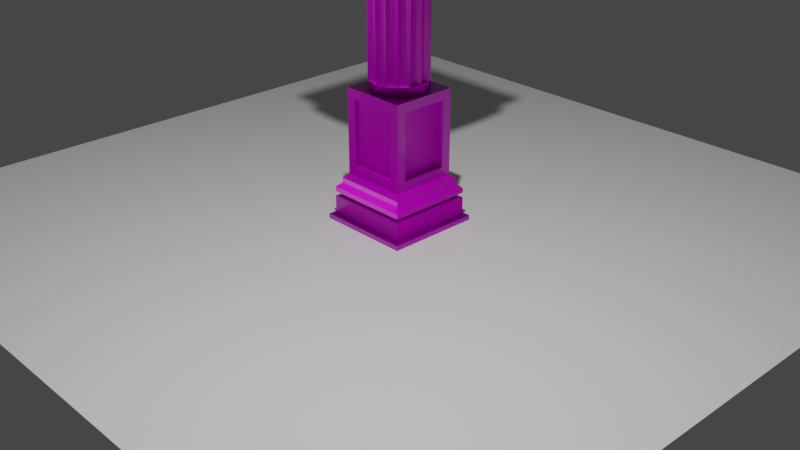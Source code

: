# Source: pillar.blend  (saved by Blender 3.3.6; exported with 4.5.12 LTS)
import bpy
from mathutils import Matrix  # noqa: F401  (used for matrix-valued properties, if any)

bpy.ops.wm.read_factory_settings(use_empty=True)
scene = bpy.context.scene
scene.name = 'Scene'

# ---- collections
col_collection = bpy.data.collections.new('Collection'); scene.collection.children.link(col_collection)

# ---- images (referenced by path relative to the original .blend; pixels are not part of the script)
import os
ASSET_DIR = os.environ.get("B2B_ASSET_DIR", "")  # directory of the original .blend (textures are referenced by path, not embedded)
HERE = os.path.dirname(os.path.abspath(__file__))  # packed textures are extracted next to this script under _unpacked/

def load_image(name, relpath, width, height, colorspace="sRGB"):
    """Load a texture the original file referenced (path relative to the .blend, or extracted next to this script)."""
    p = next((c for c in (os.path.join(HERE, relpath), os.path.join(ASSET_DIR, relpath)) if relpath and os.path.exists(c)), "")
    if p:
        img = bpy.data.images.load(p, check_existing=True)
        img.name = name
    else:  # same state as the original file: an image datablock whose file is absent (Cycles renders it pink)
        img = bpy.data.images.new(name, width, height)
        img.source = "FILE"
        img.filepath = "//" + (relpath or name)
    img.colorspace_settings.name = colorspace
    return img
img_plaster001_1k_displacement_jpg = load_image('Plaster001_1K_Displacement.jpg', 'Plaster001_1K_Displacement.jpg', 1024, 1024, 'Non-Color')
img_plaster001_1k_color_jpg = load_image('Plaster001_1K_Color.jpg', 'Plaster001_1K_Color.jpg', 1024, 1024, 'sRGB')
img_plaster001_1k_roughness_jpg = load_image('Plaster001_1K_Roughness.jpg', 'Plaster001_1K_Roughness.jpg', 1024, 1024, 'Non-Color')
img_plaster001_1k_normaldx_jpg = load_image('Plaster001_1K_NormalDX.jpg', 'Plaster001_1K_NormalDX.jpg', 1024, 1024, 'Non-Color')

# ---- materials (node trees are filled in below, after node groups)
mat_material = bpy.data.materials.new('Material')
mat_material.alpha_threshold = 0.0
mat_material.use_transparent_shadow = False
mat_material.roughness = 0.5
mat_material.line_color = (0.0, 0.0, 0.0, 1.0)

# ---- node groups
ng_auto_smooth = bpy.data.node_groups.new('Auto Smooth', 'GeometryNodeTree')
_s = ng_auto_smooth.interface.new_socket(name='Geometry', in_out='OUTPUT', socket_type='NodeSocketGeometry')
_s = ng_auto_smooth.interface.new_socket(name='Geometry', in_out='INPUT', socket_type='NodeSocketGeometry')
_s = ng_auto_smooth.interface.new_socket(name='Angle', in_out='INPUT', socket_type='NodeSocketFloat')
_s.subtype = 'ANGLE'
_s.min_value = 0.0
_s.max_value = 3.142
ng_auto_smooth.is_modifier = True
_N = ng_auto_smooth.nodes; _L = ng_auto_smooth.links
n0 = _N.new('NodeGroupOutput'); n0.name = 'Group Output'; n0.location = (480, -100)
n1 = _N.new('NodeGroupInput'); n1.name = 'Group Input'; n1.location = (-420, -300)
n2 = _N.new('NodeGroupInput'); n2.name = 'Group Input.001'; n2.location = (-60, -100)
n3 = _N.new('GeometryNodeSetShadeSmooth'); n3.name = 'Set Shade Smooth'; n3.location = (120, -100)
n3.domain = 'EDGE'
n4 = _N.new('GeometryNodeSetShadeSmooth'); n4.name = 'Set Shade Smooth.001'; n4.location = (300, -100)
n5 = _N.new('GeometryNodeInputMeshEdgeAngle'); n5.name = 'Edge Angle'; n5.location = (-420, -220)
n6 = _N.new('GeometryNodeInputEdgeSmooth'); n6.name = 'Is Edge Smooth'; n6.location = (-60, -160)
n7 = _N.new('GeometryNodeInputShadeSmooth'); n7.name = 'Is Face Smooth'; n7.location = (-240, -340)
n8 = _N.new('FunctionNodeBooleanMath'); n8.name = 'Boolean Math'; n8.location = (-60, -220)
n9 = _N.new('FunctionNodeCompare'); n9.name = 'Compare'; n9.location = (-240, -180)
n9.operation = 'LESS_EQUAL'
_L.new(n5.outputs[0], n9.inputs[0])
_L.new(n4.outputs[0], n0.inputs[0])
_L.new(n1.outputs[1], n9.inputs[1])
_L.new(n9.outputs[0], n8.inputs[0])
_L.new(n7.outputs[0], n8.inputs[1])
_L.new(n2.outputs[0], n3.inputs[0])
_L.new(n6.outputs[0], n3.inputs[1])
_L.new(n3.outputs[0], n4.inputs[0])
_L.new(n8.outputs[0], n3.inputs[2])
n0.is_active_output = True

# ---- material node trees
mat_material.use_nodes = True; mat_material.node_tree.nodes.clear()
_N = mat_material.node_tree.nodes; _L = mat_material.node_tree.links
n0 = _N.new('ShaderNodeOutputMaterial'); n0.name = 'Material Output'; n0.location = (300, 300)
n1 = _N.new('ShaderNodeBsdfPrincipled'); n1.name = 'Principled BSDF'; n1.location = (10, 300)
n1.distribution = 'GGX'
n1.subsurface_method = 'RANDOM_WALK_SKIN'
n1.inputs[3].default_value = 1.45
n1.inputs[27].default_value = (0.0, 0.0, 0.0, 1.0)
n1.inputs[28].default_value = 1.0
n2 = _N.new('ShaderNodeTexImage'); n2.name = 'Image Texture'; n2.location = (86, -870)
n2.label = 'Displacement'
n2.image = img_plaster001_1k_displacement_jpg
n3 = _N.new('ShaderNodeDisplacement'); n3.name = 'Displacement'; n3.location = (110, -400)
n3.inputs[2].default_value = 1.0
n4 = _N.new('ShaderNodeTexImage'); n4.name = 'Image Texture.001'; n4.location = (86, -30)
n4.label = 'Base Color'
n4.image = img_plaster001_1k_color_jpg
n5 = _N.new('ShaderNodeTexImage'); n5.name = 'Image Texture.002'; n5.location = (86, -310)
n5.label = 'Roughness'
n5.image = img_plaster001_1k_roughness_jpg
n6 = _N.new('ShaderNodeTexImage'); n6.name = 'Image Texture.003'; n6.location = (86, -590)
n6.label = 'Normal'
n6.image = img_plaster001_1k_normaldx_jpg
n7 = _N.new('ShaderNodeNormalMap'); n7.name = 'Normal Map'; n7.location = (-240, -60)
n8 = _N.new('ShaderNodeMapping'); n8.name = 'Mapping'; n8.location = (230, -30)
n9 = _N.new('NodeReroute'); n9.name = 'Reroute'; n9.location = (36, -586)
n9.width = 16
n9.socket_idname = 'NodeSocketVector'
n10 = _N.new('ShaderNodeTexCoord'); n10.name = 'Texture Coordinate'; n10.location = (30, -30)
n11 = _N.new('NodeFrame'); n11.name = 'Frame'; n11.location = (-1270, 330)
n11.label = 'Mapping'
n11.width = 400
n12 = _N.new('NodeFrame'); n12.name = 'Frame.001'; n12.location = (-626, 530)
n12.label = 'Textures'
n12.width = 356
n2.parent = n12
n4.parent = n12
n5.parent = n12
n6.parent = n12
n8.parent = n11
n9.parent = n12
n10.parent = n11
_L.new(n1.outputs[0], n0.inputs[0])
_L.new(n2.outputs[0], n3.inputs[0])
_L.new(n3.outputs[0], n0.inputs[2])
_L.new(n4.outputs[0], n1.inputs[0])
_L.new(n5.outputs[0], n1.inputs[2])
_L.new(n6.outputs[0], n7.inputs[1])
_L.new(n7.outputs[0], n1.inputs[5])
_L.new(n9.outputs[0], n4.inputs[0])
_L.new(n9.outputs[0], n5.inputs[0])
_L.new(n9.outputs[0], n6.inputs[0])
_L.new(n9.outputs[0], n2.inputs[0])
_L.new(n8.outputs[0], n9.inputs[0])
_L.new(n10.outputs[2], n8.inputs[0])
n0.is_active_output = True

# ---- world
world_world = bpy.data.worlds.new('World'); scene.world = world_world
world_world.use_nodes = True; world_world.node_tree.nodes.clear()
_N = world_world.node_tree.nodes; _L = world_world.node_tree.links
n0 = _N.new('ShaderNodeOutputWorld'); n0.name = 'World Output'; n0.location = (300, 300)
n1 = _N.new('ShaderNodeBackground'); n1.name = 'Background'; n1.location = (10, 300)
n1.inputs[0].default_value = (0.05088, 0.05088, 0.05088, 1.0)
_L.new(n1.outputs[0], n0.inputs[0])
n0.is_active_output = True
world_world.color = (0.05088, 0.05088, 0.05088)
world_world.use_sun_shadow = False
world_world.sun_shadow_jitter_overblur = 0.0

# ---- cameras
cam_camera = bpy.data.cameras.new('Camera')
cam_camera.clip_end = 100.0
cam_camera.ortho_scale = 7.314

# ---- lights
light_light = bpy.data.lights.new('Light', 'POINT')
light_light.transmission_factor = 0.0
light_light.energy = 1000.0
light_light.shadow_soft_size = 0.1
light_light.shadow_maximum_resolution = 0.006
light_light.use_absolute_resolution = True

# ---- meshes
me_cube_001 = bpy.data.meshes.new('Cube.001')
me_cube_001.from_pydata([(-0.45, -0.45, -1.45), (-0.45, -0.45, -1.25), (0.45, -0.45, -1.45), (0.45, -0.45, -1.25), (-0.4, -0.4, -1.1), (0.4, -0.4, -1.1), (0.45, -0.45, -1.15), (0.45, -0.45, -1.2), (-0.4, -0.4, -1.21), (0.4, -0.4, -1.21), (0.4, -0.4, -1.24), (-0.45, -0.45, -1.2), (-0.45, -0.45, -1.15), (0.35, -0.35, -1.0), (-0.35, -0.35, -1.0), (-0.4, -0.4, -1.05), (0.4, -0.4, -1.05), (0.35, -0.35, -0.1), (-0.35, -0.35, -0.1), (0.25, -0.35, -0.9), (-0.25, -0.35, -0.9), (0.25, -0.35, -0.2), (-0.25, -0.35, -0.2), (0.25, -0.3, -0.9), (-0.25, -0.3, -0.9), (0.25, -0.3, -0.2), (-0.25, -0.3, -0.2), (-0.4, -0.4, -1.24), (-0.45, 0.45, -1.45), (-0.45, 0.45, -1.25), (-0.4, 0.4, -1.1), (-0.45, 0.45, -1.15), (-0.45, 0.45, -1.2), (-0.4, 0.4, -1.21), (-0.4, 0.4, -1.24), (-0.35, 0.35, -1.0), (-0.4, 0.4, -1.05), (-0.35, 0.35, -0.1), (-0.35, 0.25, -0.9), (-0.35, -0.25, -0.9), (-0.35, 0.25, -0.2), (-0.35, -0.25, -0.2), (-0.3, 0.25, -0.9), (-0.3, -0.25, -0.9), (-0.3, 0.25, -0.2), (-0.3, -0.25, -0.2), (0.45, 0.45, -1.45), (0.45, 0.45, -1.25), (0.4, 0.4, -1.1), (0.4, 0.4, -1.21), (0.45, 0.45, -1.2), (0.45, 0.45, -1.15), (0.35, 0.35, -1.0), (0.4, 0.4, -1.05), (0.35, 0.35, -0.1), (0.35, -0.25, -0.9), (0.35, 0.25, -0.9), (0.35, -0.25, -0.2), (0.35, 0.25, -0.2), (0.3, -0.25, -0.9), (0.3, 0.25, -0.9), (0.3, -0.25, -0.2), (0.3, 0.25, -0.2), (0.4, 0.4, -1.24), (-0.25, 0.35, -0.9), (0.25, 0.35, -0.9), (-0.25, 0.35, -0.2), (0.25, 0.35, -0.2), (-0.25, 0.3, -0.9), (0.25, 0.3, -0.9), (-0.25, 0.3, -0.2), (0.25, 0.3, -0.2), (-0.5, -0.5, -1.45), (0.5, -0.5, -1.45), (-0.5, 0.5, -1.45), (0.5, 0.5, -1.45), (-0.5, -0.5, -1.5), (0.5, -0.5, -1.5), (-0.5, 0.5, -1.5), (0.5, 0.5, -1.5), (-0.45, -0.45, 1.45), (-0.45, -0.45, 1.35), (0.45, -0.45, 1.45), (0.45, -0.45, 1.35), (-0.4, -0.4, 1.2), (0.4, -0.4, 1.2), (0.45, -0.45, 1.25), (0.45, -0.45, 1.3), (-0.4, -0.4, 1.31), (0.4, -0.4, 1.31), (0.4, -0.4, 1.34), (-0.45, -0.45, 1.3), (-0.45, -0.45, 1.25), (0.35, -0.35, 1.1), (-0.35, -0.35, 1.1), (-0.4, -0.4, 1.15), (0.4, -0.4, 1.15), (-0.4, -0.4, 1.34), (-0.45, 0.45, 1.45), (-0.45, 0.45, 1.35), (-0.4, 0.4, 1.2), (-0.45, 0.45, 1.25), (-0.45, 0.45, 1.3), (-0.4, 0.4, 1.31), (-0.4, 0.4, 1.34), (-0.35, 0.35, 1.1), (-0.4, 0.4, 1.15), (0.45, 0.45, 1.45), (0.45, 0.45, 1.35), (0.4, 0.4, 1.2), (0.4, 0.4, 1.31), (0.45, 0.45, 1.3), (0.45, 0.45, 1.25), (0.35, 0.35, 1.1), (0.4, 0.4, 1.15), (0.4, 0.4, 1.34), (-0.5, -0.5, 1.45), (0.5, -0.5, 1.45), (-0.5, 0.5, 1.45), (0.5, 0.5, 1.45), (-0.5, -0.5, 1.5), (0.5, -0.5, 1.5), (-0.5, 0.5, 1.5), (0.5, 0.5, 1.5)], [], [(2, 3, 1, 0), (4, 5, 16, 15), (12, 6, 5, 4), (7, 11, 8, 9), (10, 27, 1, 3), (11, 7, 6, 12), (16, 13, 14, 15), (17, 18, 22, 21), (20, 19, 23, 24), (13, 17, 21, 19), (14, 13, 19, 20), (18, 14, 20, 22), (24, 23, 25, 26), (22, 20, 24, 26), (21, 22, 26, 25), (19, 21, 25, 23), (27, 10, 9, 8), (28, 0, 1, 29), (4, 15, 36, 30), (12, 4, 30, 31), (32, 33, 8, 11), (34, 29, 1, 27), (11, 12, 31, 32), (36, 15, 14, 35), (37, 40, 41, 18), (39, 43, 42, 38), (35, 38, 40, 37), (14, 39, 38, 35), (18, 41, 39, 14), (43, 45, 44, 42), (41, 45, 43, 39), (40, 44, 45, 41), (38, 42, 44, 40), (27, 8, 33, 34), (2, 46, 47, 3), (48, 53, 16, 5), (51, 48, 5, 6), (7, 9, 49, 50), (10, 3, 47, 63), (50, 51, 6, 7), (16, 53, 52, 13), (17, 57, 58, 54), (56, 60, 59, 55), (13, 55, 57, 17), (52, 56, 55, 13), (54, 58, 56, 52), (60, 62, 61, 59), (58, 62, 60, 56), (57, 61, 62, 58), (55, 59, 61, 57), (63, 49, 9, 10), (28, 29, 47, 46), (48, 30, 36, 53), (51, 31, 30, 48), (32, 50, 49, 33), (34, 63, 47, 29), (50, 32, 31, 51), (36, 35, 52, 53), (37, 54, 67, 66), (65, 64, 68, 69), (35, 37, 66, 64), (52, 35, 64, 65), (54, 52, 65, 67), (69, 68, 70, 71), (67, 65, 69, 71), (66, 67, 71, 70), (64, 66, 70, 68), (63, 34, 33, 49), (28, 46, 75, 74), (0, 28, 74, 72), (2, 0, 72, 73), (46, 2, 73, 75), (75, 73, 77, 79), (73, 72, 76, 77), (74, 75, 79, 78), (72, 74, 78, 76), (82, 80, 81, 83), (84, 95, 96, 85), (92, 84, 85, 86), (87, 89, 88, 91), (90, 83, 81, 97), (91, 92, 86, 87), (96, 95, 94, 93), (97, 88, 89, 90), (98, 99, 81, 80), (84, 100, 106, 95), (92, 101, 100, 84), (102, 91, 88, 103), (104, 97, 81, 99), (91, 102, 101, 92), (106, 105, 94, 95), (97, 104, 103, 88), (82, 83, 108, 107), (109, 85, 96, 114), (112, 86, 85, 109), (87, 111, 110, 89), (90, 115, 108, 83), (111, 87, 86, 112), (96, 93, 113, 114), (115, 90, 89, 110), (98, 107, 108, 99), (109, 114, 106, 100), (112, 109, 100, 101), (102, 103, 110, 111), (104, 99, 108, 115), (111, 112, 101, 102), (106, 114, 113, 105), (115, 110, 103, 104), (98, 118, 119, 107), (80, 116, 118, 98), (82, 117, 116, 80), (107, 119, 117, 82), (119, 123, 121, 117), (117, 121, 120, 116), (118, 122, 123, 119), (116, 120, 122, 118), (17, 54, 37, 18), (93, 94, 105, 113), (120, 121, 123, 122), (76, 78, 79, 77)])
_uv = me_cube_001.uv_layers.new(name='UVMap')
_uv.uv.foreach_set('vector', [0.8333, 0.1974, 0.7895, 0.1974, 0.7895, 0.0, 0.8333, 0.0, 0.8224, 0.8882, 0.8224, 0.7127, 0.8333, 0.7127, 0.8333, 0.8882, 0.8114, 0.8991, 0.8114, 0.7018, 0.8224, 0.7127, 0.8224, 0.8882, 0.636, 0.1974, 0.636, 0.3947, 0.625, 0.3838, 0.625, 0.2083, 0.01097, 0.625, 0.1864, 0.625, 0.1974, 0.636, 0.0, 0.636, 0.8004, 0.8991, 0.8004, 0.7018, 0.8114, 0.7018, 0.8114, 0.8991, 0.4386, 0.5702, 0.4496, 0.5592, 0.6031, 0.5592, 0.614, 0.5702, 0.7676, 0.5921, 0.614, 0.5921, 0.636, 0.5702, 0.7456, 0.5702, 0.318, 0.7895, 0.318, 0.8991, 0.307, 0.8991, 0.307, 0.7895, 0.7676, 0.3947, 0.7676, 0.5921, 0.7456, 0.5702, 0.7456, 0.4167, 0.614, 0.3947, 0.7676, 0.3947, 0.7456, 0.4167, 0.636, 0.4167, 0.614, 0.5921, 0.614, 0.3947, 0.636, 0.4167, 0.636, 0.5702, 0.7676, 0.3947, 0.8772, 0.3947, 0.8772, 0.5483, 0.7676, 0.5483, 0.2412, 0.943, 0.2412, 0.7895, 0.2522, 0.7895, 0.2522, 0.943, 0.2961, 0.7895, 0.2961, 0.8991, 0.2851, 0.8991, 0.2851, 0.7895, 0.2083, 0.7895, 0.2083, 0.943, 0.1974, 0.943, 0.1974, 0.7895, 0.3684, 0.7895, 0.3684, 0.9649, 0.3618, 0.9649, 0.3618, 0.7895, 0.8333, 0.1974, 0.8333, 0.3947, 0.7895, 0.3947, 0.7895, 0.1974, 0.8553, 0.2083, 0.8662, 0.2083, 0.8662, 0.3838, 0.8553, 0.3838, 0.8443, 0.1974, 0.8553, 0.2083, 0.8553, 0.3838, 0.8443, 0.3947, 0.4386, 0.3947, 0.4496, 0.3838, 0.625, 0.3838, 0.636, 0.3947, 0.1864, 0.4496, 0.1974, 0.4386, 0.1974, 0.636, 0.1864, 0.625, 0.8333, 0.1974, 0.8443, 0.1974, 0.8443, 0.3947, 0.8333, 0.3947, 0.614, 0.3947, 0.614, 0.5702, 0.6031, 0.5592, 0.6031, 0.4057, 0.636, 0.3947, 0.6579, 0.3728, 0.7676, 0.3728, 0.7895, 0.3947, 0.2851, 0.8991, 0.2741, 0.8991, 0.2741, 0.7895, 0.2851, 0.7895, 0.636, 0.1974, 0.6579, 0.2193, 0.6579, 0.3728, 0.636, 0.3947, 0.7895, 0.1974, 0.7676, 0.2193, 0.6579, 0.2193, 0.636, 0.1974, 0.7895, 0.3947, 0.7676, 0.3728, 0.7676, 0.2193, 0.7895, 0.1974, 0.2632, 0.636, 0.2632, 0.7895, 0.1535, 0.7895, 0.1535, 0.636, 0.2412, 0.943, 0.2303, 0.943, 0.2303, 0.7895, 0.2412, 0.7895, 0.2522, 0.7895, 0.2632, 0.7895, 0.2632, 0.8991, 0.2522, 0.8991, 0.1864, 0.7895, 0.1974, 0.7895, 0.1974, 0.943, 0.1864, 0.943, 0.3487, 0.9649, 0.3421, 0.9649, 0.3421, 0.7895, 0.3487, 0.7895, 0.4167, 0.636, 0.4167, 0.8333, 0.3728, 0.8333, 0.3728, 0.636, 0.8991, 0.4057, 0.9101, 0.4057, 0.9101, 0.5811, 0.8991, 0.5811, 0.8882, 0.3947, 0.8991, 0.4057, 0.8991, 0.5811, 0.8882, 0.5921, 0.636, 0.1974, 0.625, 0.2083, 0.4496, 0.2083, 0.4386, 0.1974, 0.01097, 0.625, 0.0, 0.636, 0.0, 0.4386, 0.01097, 0.4496, 0.8772, 0.3947, 0.8882, 0.3947, 0.8882, 0.5921, 0.8772, 0.5921, 0.4386, 0.5702, 0.4386, 0.3947, 0.4496, 0.4057, 0.4496, 0.5592, 0.614, 0.7895, 0.636, 0.7676, 0.7456, 0.7676, 0.7676, 0.7895, 0.2632, 0.7895, 0.2741, 0.7895, 0.2741, 0.8991, 0.2632, 0.8991, 0.614, 0.5921, 0.636, 0.614, 0.636, 0.7676, 0.614, 0.7895, 0.7676, 0.5921, 0.7456, 0.614, 0.636, 0.614, 0.614, 0.5921, 0.7676, 0.7895, 0.7456, 0.7676, 0.7456, 0.614, 0.7676, 0.5921, 0.3728, 0.636, 0.3728, 0.7895, 0.2632, 0.7895, 0.2632, 0.636, 0.2193, 0.943, 0.2083, 0.943, 0.2083, 0.7895, 0.2193, 0.7895, 0.8882, 0.7018, 0.8772, 0.7018, 0.8772, 0.5921, 0.8882, 0.5921, 0.1754, 0.7895, 0.1864, 0.7895, 0.1864, 0.943, 0.1754, 0.943, 0.6272, 0.9649, 0.6206, 0.9649, 0.6206, 0.7895, 0.6272, 0.7895, 0.8772, 0.1974, 0.8333, 0.1974, 0.8333, 0.0, 0.8772, 0.0, 0.8882, 0.8882, 0.8882, 0.7127, 0.8991, 0.7127, 0.8991, 0.8882, 0.8772, 0.8991, 0.8772, 0.7018, 0.8882, 0.7127, 0.8882, 0.8882, 0.4386, 0.3947, 0.4386, 0.1974, 0.4496, 0.2083, 0.4496, 0.3838, 0.1864, 0.4496, 0.01097, 0.4496, 0.0, 0.4386, 0.1974, 0.4386, 0.8662, 0.8991, 0.8662, 0.7018, 0.8772, 0.7018, 0.8772, 0.8991, 0.614, 0.3947, 0.6031, 0.4057, 0.4496, 0.4057, 0.4386, 0.3947, 0.7895, 0.1974, 0.636, 0.1974, 0.6579, 0.1754, 0.7676, 0.1754, 0.2961, 0.8991, 0.2961, 0.7895, 0.307, 0.7895, 0.307, 0.8991, 0.7895, 0.0, 0.7895, 0.1974, 0.7676, 0.1754, 0.7676, 0.02193, 0.636, 0.0, 0.7895, 0.0, 0.7676, 0.02193, 0.6579, 0.02193, 0.636, 0.1974, 0.636, 0.0, 0.6579, 0.02193, 0.6579, 0.1754, 0.7676, 0.5483, 0.8772, 0.5483, 0.8772, 0.7018, 0.7676, 0.7018, 0.2193, 0.943, 0.2193, 0.7895, 0.2303, 0.7895, 0.2303, 0.943, 0.318, 0.8991, 0.318, 0.7895, 0.329, 0.7895, 0.329, 0.8991, 0.9101, 0.1974, 0.9101, 0.3509, 0.8991, 0.3509, 0.8991, 0.1974, 0.3553, 0.7895, 0.3553, 0.9649, 0.3487, 0.9649, 0.3487, 0.7895, 0.2083, 0.01097, 0.01097, 0.01097, 0.0, 0.0, 0.2193, 0.0, 0.2083, 0.2083, 0.2083, 0.01097, 0.2193, 0.0, 0.2193, 0.2193, 0.01097, 0.2083, 0.2083, 0.2083, 0.2193, 0.2193, 0.0, 0.2193, 0.01097, 0.01097, 0.01097, 0.2083, 0.0, 0.2193, 0.0, 0.0, 0.9533, 0.4386, 0.9533, 0.2193, 0.9642, 0.2193, 0.9642, 0.4386, 0.5821, 0.9649, 0.5821, 0.7456, 0.5931, 0.7456, 0.5931, 0.9649, 0.9642, 0.2193, 0.9642, 0.0, 0.9752, 0.0, 0.9752, 0.2193, 0.964, 0.6579, 0.964, 0.4386, 0.975, 0.4386, 0.975, 0.6579, 0.4386, 0.943, 0.4386, 0.7456, 0.4605, 0.7456, 0.4605, 0.943, 0.8991, 0.01097, 0.9101, 0.01097, 0.9101, 0.1864, 0.8991, 0.1864, 0.8882, 0.0, 0.8991, 0.01097, 0.8991, 0.1864, 0.8882, 0.1974, 0.4386, 0.1974, 0.4496, 0.1864, 0.625, 0.1864, 0.636, 0.1974, 0.4057, 0.4496, 0.4167, 0.4386, 0.4167, 0.636, 0.4057, 0.625, 0.8772, 0.0, 0.8882, 0.0, 0.8882, 0.1974, 0.8772, 0.1974, 0.614, 0.5702, 0.614, 0.7456, 0.6031, 0.7347, 0.6031, 0.5811, 0.329, 0.7895, 0.3355, 0.7895, 0.3355, 0.9649, 0.329, 0.9649, 0.4605, 0.7456, 0.4825, 0.7456, 0.4825, 0.943, 0.4605, 0.943, 0.8882, 0.3838, 0.8882, 0.2083, 0.8991, 0.2083, 0.8991, 0.3838, 0.8772, 0.3947, 0.8772, 0.1974, 0.8882, 0.2083, 0.8882, 0.3838, 0.636, 0.0, 0.636, 0.1974, 0.625, 0.1864, 0.625, 0.01097, 0.2303, 0.625, 0.4057, 0.625, 0.4167, 0.636, 0.2193, 0.636, 0.8662, 0.3947, 0.8662, 0.1974, 0.8772, 0.1974, 0.8772, 0.3947, 0.4386, 0.7456, 0.4496, 0.7347, 0.6031, 0.7347, 0.614, 0.7456, 0.614, 0.9649, 0.614, 0.7895, 0.6206, 0.7895, 0.6206, 0.9649, 0.1974, 0.4386, 0.2193, 0.4386, 0.2193, 0.636, 0.1974, 0.636, 0.7895, 0.8882, 0.7895, 0.7127, 0.8004, 0.7127, 0.8004, 0.8882, 0.7785, 0.8991, 0.7785, 0.7018, 0.7895, 0.7127, 0.7895, 0.8882, 0.4386, 0.1974, 0.4386, 0.0, 0.4496, 0.01097, 0.4496, 0.1864, 0.4057, 0.4496, 0.2303, 0.4496, 0.2193, 0.4386, 0.4167, 0.4386, 0.7676, 0.8991, 0.7676, 0.7018, 0.7785, 0.7018, 0.7785, 0.8991, 0.614, 0.5702, 0.6031, 0.5811, 0.4496, 0.5811, 0.4386, 0.5702, 0.3553, 0.9649, 0.3553, 0.7895, 0.3618, 0.7895, 0.3618, 0.9649, 0.4167, 0.636, 0.4167, 0.4386, 0.4386, 0.4386, 0.4386, 0.636, 0.8553, 0.7127, 0.8662, 0.7127, 0.8662, 0.8882, 0.8553, 0.8882, 0.8443, 0.7018, 0.8553, 0.7127, 0.8553, 0.8882, 0.8443, 0.8991, 0.636, 0.0, 0.625, 0.01097, 0.4496, 0.01097, 0.4386, 0.0, 0.2303, 0.625, 0.2193, 0.636, 0.2193, 0.4386, 0.2303, 0.4496, 0.8333, 0.7018, 0.8443, 0.7018, 0.8443, 0.8991, 0.8333, 0.8991, 0.4386, 0.7456, 0.4386, 0.5702, 0.4496, 0.5811, 0.4496, 0.7347, 0.3355, 0.7895, 0.3421, 0.7895, 0.3421, 0.9649, 0.3355, 0.9649, 0.2303, 0.4276, 0.2193, 0.4386, 0.2193, 0.2193, 0.2303, 0.2303, 0.4276, 0.4276, 0.4386, 0.4386, 0.2193, 0.4386, 0.2303, 0.4276, 0.4276, 0.2303, 0.4386, 0.2193, 0.4386, 0.4386, 0.4276, 0.4276, 0.2303, 0.2303, 0.2193, 0.2193, 0.4386, 0.2193, 0.4276, 0.2303, 0.964, 0.6579, 0.953, 0.6579, 0.953, 0.4386, 0.964, 0.4386, 0.9642, 0.2193, 0.9533, 0.2193, 0.9533, 0.0, 0.9642, 0.0, 0.9706, 0.9211, 0.9597, 0.9211, 0.9597, 0.7018, 0.9706, 0.7018, 0.6041, 0.9649, 0.5931, 0.9649, 0.5931, 0.7456, 0.6041, 0.7456, 0.0, 0.7895, 0.0, 0.636, 0.1535, 0.636, 0.1535, 0.7895, 0.6031, 0.5811, 0.6031, 0.7347, 0.4496, 0.7347, 0.4496, 0.5811, 0.4386, 0.2193, 0.2193, 0.2193, 0.2193, 0.0, 0.4386, 0.0, 0.2193, 0.4386, 0.0, 0.4386, 0.0, 0.2193, 0.2193, 0.2193])
me_cube_001.materials.append(mat_material)
me_cube_001.update()
me_cylinder = bpy.data.meshes.new('Cylinder')
me_cylinder.from_pydata([(0.3, 0.0, -0.5), (0.2677, -0.03524, -0.5), (0.2608, -0.06988, -0.5), (0.2338, -0.135, -0.5), (0.1148, -0.2772, -0.5), (0.03524, -0.2677, -0.5), (0.1148, -0.2772, -0.6), (0.2772, -0.1148, -0.6), (0.3, 0.0, -0.6), (-0.3, 0.0, -0.5), (-0.2772, -0.1148, -0.5), (-0.2142, -0.1644, -0.5), (-0.135, -0.2338, -0.5), (-0.03524, -0.2677, -0.5), (-0.1148, -0.2772, -0.6), (-0.2121, -0.2121, -0.6), (-0.3, 0.0, -0.6), (0.2677, 0.03524, -0.5), (0.2608, 0.06988, -0.5), (0.2121, 0.2121, -0.5), (0.1644, 0.2142, -0.5), (0.135, 0.2338, -0.5), (0.1148, 0.2772, -0.5), (0.06988, 0.2608, -0.5), (0.03524, 0.2677, -0.5), (0.0, 0.3, -0.5), (0.0, 0.3, -0.6), (0.1148, 0.2772, -0.6), (0.2121, 0.2121, -0.6), (-0.2608, 0.06988, -0.5), (-0.2772, 0.1148, -0.5), (-0.2338, 0.135, -0.5), (-0.2142, 0.1644, -0.5), (-0.1644, 0.2142, -0.5), (-0.1148, 0.2772, -0.5), (-0.03524, 0.2677, -0.5), (-0.2121, 0.2121, -0.6), (0.2772, 0.1148, -0.5), (0.2338, 0.135, -0.5), (0.2142, 0.1644, -0.5), (0.2772, 0.1148, -0.6), (-0.2677, 0.03524, -0.5), (-0.2121, 0.2121, -0.5), (-0.135, 0.2338, -0.5), (-0.06988, 0.2608, -0.5), (-0.1148, 0.2772, -0.6), (-0.2772, 0.1148, -0.6), (0.2772, -0.1148, -0.5), (0.2142, -0.1644, -0.5), (0.2121, -0.2121, -0.5), (0.1644, -0.2142, -0.5), (0.135, -0.2338, -0.5), (0.06988, -0.2608, -0.5), (0.0, -0.3, -0.5), (0.0, -0.3, -0.6), (0.2121, -0.2121, -0.6), (-0.2677, -0.03524, -0.5), (-0.2608, -0.06988, -0.5), (-0.2338, -0.135, -0.5), (-0.2121, -0.2121, -0.5), (-0.1644, -0.2142, -0.5), (-0.1148, -0.2772, -0.5), (-0.06988, -0.2608, -0.5), (-0.2772, -0.1148, -0.6), (0.3, 0.0, 0.5), (0.2677, -0.03524, 0.5), (0.2608, -0.06988, 0.5), (0.2121, -0.2121, 0.5), (0.1644, -0.2142, 0.5), (0.135, -0.2338, 0.5), (0.1148, -0.2772, 0.5), (0.2772, -0.1148, 0.6), (0.3, 0.0, 0.6), (-0.3, 0.0, 0.5), (-0.2677, -0.03524, 0.5), (-0.2608, -0.06988, 0.5), (-0.2772, -0.1148, 0.5), (-0.2142, -0.1644, 0.5), (-0.135, -0.2338, 0.5), (-0.03524, -0.2677, 0.5), (-0.3, 0.0, 0.6), (0.2677, 0.03524, 0.5), (0.2608, 0.06988, 0.5), (0.2121, 0.2121, 0.5), (0.135, 0.2338, 0.5), (0.03524, 0.2677, 0.5), (0.0, 0.3, 0.5), (0.1148, 0.2772, 0.6), (0.2121, 0.2121, 0.6), (-0.2608, 0.06988, 0.5), (-0.1644, 0.2142, 0.5), (-0.135, 0.2338, 0.5), (-0.03524, 0.2677, 0.5), (-0.1148, 0.2772, 0.6), (-0.2121, 0.2121, 0.6), (-0.2772, 0.1148, 0.6), (0.2772, 0.1148, 0.5), (0.2338, 0.135, 0.5), (0.2142, 0.1644, 0.5), (0.1644, 0.2142, 0.5), (0.1148, 0.2772, 0.5), (0.06988, 0.2608, 0.5), (0.0, 0.3, 0.6), (0.2772, 0.1148, 0.6), (-0.2677, 0.03524, 0.5), (-0.2772, 0.1148, 0.5), (-0.2338, 0.135, 0.5), (-0.2142, 0.1644, 0.5), (-0.2121, 0.2121, 0.5), (-0.1148, 0.2772, 0.5), (-0.06988, 0.2608, 0.5), (0.2772, -0.1148, 0.5), (0.2338, -0.135, 0.5), (0.2142, -0.1644, 0.5), (0.06988, -0.2608, 0.5), (0.03524, -0.2677, 0.5), (0.0, -0.3, 0.5), (0.0, -0.3, 0.6), (0.1148, -0.2772, 0.6), (0.2121, -0.2121, 0.6), (-0.2338, -0.135, 0.5), (-0.2121, -0.2121, 0.5), (-0.1644, -0.2142, 0.5), (-0.1148, -0.2772, 0.5), (-0.06988, -0.2608, 0.5), (-0.1148, -0.2772, 0.6), (-0.2121, -0.2121, 0.6), (-0.2772, -0.1148, 0.6)], [], [(65, 66, 2, 1), (68, 69, 51, 50), (67, 68, 50, 49), (112, 113, 48, 3), (113, 67, 49, 48), (70, 114, 52, 4), (69, 70, 4, 51), (114, 115, 5, 52), (9, 56, 74, 73), (74, 56, 57, 75), (47, 49, 55, 7), (4, 53, 54, 6), (0, 47, 7, 8), (49, 4, 6, 55), (0, 1, 2, 47), (47, 3, 48, 49), (49, 50, 51, 4), (4, 52, 5, 53), (75, 57, 10, 76), (120, 58, 11, 77), (123, 61, 62, 124), (78, 12, 61, 123), (121, 59, 60, 122), (66, 111, 47, 2), (79, 13, 53, 116), (124, 62, 13, 79), (64, 0, 17, 81), (83, 19, 20, 99), (10, 63, 15, 59), (61, 14, 54, 53), (9, 16, 63, 10), (59, 15, 14, 61), (9, 10, 57, 56), (10, 59, 11, 58), (59, 61, 12, 60), (61, 53, 13, 62), (81, 17, 18, 82), (82, 18, 37, 96), (96, 37, 38, 97), (97, 38, 39, 98), (98, 39, 19, 83), (84, 21, 22, 100), (99, 20, 21, 84), (100, 22, 23, 101), (105, 106, 31, 30), (89, 105, 30, 29), (85, 24, 25, 86), (73, 104, 41, 9), (37, 40, 28, 19), (22, 27, 26, 25), (19, 28, 27, 22), (0, 37, 18, 17), (37, 19, 39, 38), (19, 22, 21, 20), (22, 25, 24, 23), (92, 86, 25, 35), (91, 109, 34, 43), (106, 107, 32, 31), (107, 108, 42, 32), (108, 90, 33, 42), (33, 90, 91, 43), (109, 110, 44, 34), (110, 92, 35, 44), (64, 65, 1, 0), (30, 42, 36, 46), (34, 25, 26, 45), (9, 30, 46, 16), (42, 34, 45, 36), (9, 41, 29, 30), (30, 31, 32, 42), (42, 33, 43, 34), (34, 44, 35, 25), (0, 8, 40, 37), (104, 89, 29, 41), (5, 115, 116, 53), (122, 60, 12, 78), (111, 71, 119, 67), (70, 118, 117, 116), (64, 72, 71, 111), (67, 119, 118, 70), (64, 111, 66, 65), (111, 67, 113, 112), (67, 70, 69, 68), (70, 116, 115, 114), (76, 10, 58, 120), (76, 121, 126, 127), (73, 76, 127, 80), (73, 74, 75, 76), (76, 120, 77, 121), (121, 122, 78, 123), (123, 124, 79, 116), (96, 83, 88, 103), (100, 86, 102, 87), (83, 100, 87, 88), (64, 81, 82, 96), (96, 97, 98, 83), (83, 99, 84, 100), (100, 101, 85, 86), (101, 23, 24, 85), (105, 95, 94, 108), (109, 93, 102, 86), (73, 80, 95, 105), (108, 94, 93, 109), (73, 105, 89, 104), (108, 109, 91, 90), (109, 86, 92, 110), (64, 96, 103, 72), (105, 108, 107, 106), (77, 11, 59, 121), (123, 116, 117, 125), (121, 123, 125, 126), (111, 112, 3, 47)])
me_cylinder.polygons.foreach_set('use_smooth', [True] * 112)
_uv = me_cylinder.uv_layers.new(name='UVMap')
_uv.uv.foreach_set('vector', [0.9263, 0.2193, 0.9186, 0.2193, 0.9186, 0.0, 0.9263, 0.0, 0.5821, 0.9649, 0.5762, 0.9649, 0.5762, 0.7456, 0.5821, 0.7456, 0.9742, 0.4386, 0.9642, 0.4386, 0.9642, 0.2193, 0.9742, 0.2193, 0.4342, 0.8553, 0.4269, 0.8553, 0.4269, 0.636, 0.4342, 0.636, 0.4269, 0.8553, 0.4167, 0.8553, 0.4167, 0.636, 0.4269, 0.636, 0.953, 0.6579, 0.9426, 0.6579, 0.9426, 0.4386, 0.953, 0.4386, 0.5762, 0.9649, 0.5659, 0.9649, 0.5659, 0.7456, 0.5762, 0.7456, 0.9426, 0.6579, 0.9357, 0.6579, 0.9357, 0.4386, 0.9426, 0.4386, 0.975, 0.4386, 0.9839, 0.4386, 0.9839, 0.6579, 0.975, 0.6579, 0.9423, 0.9211, 0.9423, 0.7018, 0.9492, 0.7018, 0.9492, 0.9211, 0.1316, 0.8334, 0.1316, 0.809, 0.1535, 0.809, 0.1535, 0.8334, 0.08772, 0.8819, 0.08772, 0.859, 0.1097, 0.859, 0.1097, 0.8819, 0.1316, 0.859, 0.1316, 0.8334, 0.1535, 0.8334, 0.1535, 0.859, 0.1316, 0.809, 0.1316, 0.7895, 0.1535, 0.7895, 0.1535, 0.809, 0.6871, 0.7895, 0.6925, 0.7984, 0.6925, 0.8062, 0.6871, 0.8152, 0.6381, 0.8408, 0.6326, 0.8319, 0.6326, 0.8241, 0.6381, 0.8152, 0.6707, 0.8408, 0.6653, 0.8319, 0.6653, 0.8241, 0.6707, 0.8152, 0.7524, 0.7895, 0.7578, 0.7984, 0.7578, 0.8062, 0.7524, 0.8152, 0.9492, 0.9211, 0.9492, 0.7018, 0.9597, 0.7018, 0.9597, 0.9211, 0.56, 0.9649, 0.56, 0.7456, 0.5659, 0.7456, 0.5659, 0.9649, 0.9101, 0.4386, 0.9101, 0.2193, 0.9186, 0.2193, 0.9186, 0.4386, 0.9841, 0.4386, 0.9841, 0.2193, 0.9921, 0.2193, 0.9921, 0.4386, 0.9357, 0.4386, 0.9357, 0.2193, 0.9459, 0.2193, 0.9459, 0.4386, 0.9186, 0.2193, 0.9101, 0.2193, 0.9101, 0.0, 0.9186, 0.0, 0.9263, 0.4386, 0.9263, 0.2193, 0.9357, 0.2193, 0.9357, 0.4386, 0.9186, 0.4386, 0.9186, 0.2193, 0.9263, 0.2193, 0.9263, 0.4386, 0.9839, 0.6579, 0.9839, 0.4386, 0.9928, 0.4386, 0.9928, 0.6579, 0.9247, 0.9211, 0.9247, 0.7018, 0.9349, 0.7018, 0.9349, 0.9211, 0.08772, 0.7895, 0.1097, 0.7895, 0.1097, 0.809, 0.08772, 0.809, 0.08772, 0.8334, 0.1097, 0.8334, 0.1097, 0.859, 0.08772, 0.859, 0.1097, 0.859, 0.1316, 0.859, 0.1316, 0.8819, 0.1097, 0.8819, 0.08772, 0.809, 0.1097, 0.809, 0.1097, 0.8334, 0.08772, 0.8334, 0.7306, 0.8152, 0.7306, 0.7895, 0.736, 0.7984, 0.736, 0.8062, 0.6381, 0.7895, 0.6381, 0.8152, 0.6326, 0.8062, 0.6326, 0.7984, 0.6435, 0.7895, 0.6435, 0.8152, 0.6381, 0.8062, 0.6381, 0.7984, 0.6816, 0.8152, 0.6816, 0.7895, 0.6871, 0.7984, 0.6871, 0.8062, 0.4998, 0.9649, 0.4998, 0.7456, 0.5067, 0.7456, 0.5067, 0.9649, 0.5067, 0.9649, 0.5067, 0.7456, 0.5172, 0.7456, 0.5172, 0.9649, 0.5334, 0.9649, 0.5334, 0.7456, 0.5438, 0.7456, 0.5438, 0.9649, 0.5438, 0.9649, 0.5438, 0.7456, 0.5497, 0.7456, 0.5497, 0.9649, 0.9706, 0.9211, 0.9706, 0.7018, 0.9806, 0.7018, 0.9806, 0.9211, 0.9895, 0.9211, 0.9895, 0.7018, 0.9974, 0.7018, 0.9974, 0.9211, 0.9349, 0.9211, 0.9349, 0.7018, 0.9423, 0.7018, 0.9423, 0.9211, 0.9101, 0.6579, 0.9101, 0.4386, 0.9186, 0.4386, 0.9186, 0.6579, 0.9921, 0.2193, 0.9841, 0.2193, 0.9841, 0.0, 0.9921, 0.0, 0.9076, 0.9211, 0.8991, 0.9211, 0.8991, 0.7018, 0.9076, 0.7018, 0.9263, 0.6579, 0.9263, 0.4386, 0.9357, 0.4386, 0.9357, 0.6579, 0.9247, 0.9211, 0.9154, 0.9211, 0.9154, 0.7018, 0.9247, 0.7018, 0.0, 0.7895, 0.02193, 0.7895, 0.02193, 0.809, 0.0, 0.809, 0.0, 0.8334, 0.02193, 0.8334, 0.02193, 0.859, 0.0, 0.859, 0.0, 0.809, 0.02193, 0.809, 0.02193, 0.8334, 0.0, 0.8334, 0.7143, 0.8152, 0.7143, 0.7895, 0.7197, 0.7984, 0.7197, 0.8062, 0.6653, 0.8152, 0.6653, 0.8408, 0.6599, 0.8319, 0.6599, 0.8241, 0.6544, 0.8152, 0.6544, 0.8408, 0.649, 0.8319, 0.649, 0.8241, 0.6979, 0.8152, 0.6979, 0.7895, 0.7034, 0.7984, 0.7034, 0.8062, 0.9841, 0.2193, 0.9752, 0.2193, 0.9752, 0.0, 0.9841, 0.0, 0.5275, 0.9649, 0.5172, 0.9649, 0.5172, 0.7456, 0.5275, 0.7456, 0.9533, 0.2193, 0.9459, 0.2193, 0.9459, 0.0, 0.9533, 0.0, 0.9459, 0.2193, 0.9357, 0.2193, 0.9357, 0.0, 0.9459, 0.0, 0.9841, 0.4386, 0.9742, 0.4386, 0.9742, 0.2193, 0.9841, 0.2193, 0.5334, 0.7456, 0.5334, 0.9649, 0.5275, 0.9649, 0.5275, 0.7456, 0.4998, 0.9649, 0.4894, 0.9649, 0.4894, 0.7456, 0.4998, 0.7456, 0.4894, 0.9649, 0.4825, 0.9649, 0.4825, 0.7456, 0.4894, 0.7456, 0.9357, 0.2193, 0.9263, 0.2193, 0.9263, 0.0, 0.9357, 0.0, 0.1097, 0.8334, 0.1097, 0.809, 0.1316, 0.809, 0.1316, 0.8334, 0.0, 0.8819, 0.0, 0.859, 0.02193, 0.859, 0.02193, 0.8819, 0.1097, 0.859, 0.1097, 0.8334, 0.1316, 0.8334, 0.1316, 0.859, 0.1097, 0.809, 0.1097, 0.7895, 0.1316, 0.7895, 0.1316, 0.809, 0.7415, 0.7895, 0.7469, 0.7984, 0.7469, 0.8062, 0.7415, 0.8152, 0.6653, 0.8152, 0.6599, 0.8062, 0.6599, 0.7984, 0.6653, 0.7895, 0.6707, 0.8152, 0.6653, 0.8062, 0.6653, 0.7984, 0.6707, 0.7895, 0.6707, 0.7895, 0.6762, 0.7984, 0.6762, 0.8062, 0.6707, 0.8152, 0.1316, 0.859, 0.1535, 0.859, 0.1535, 0.8819, 0.1316, 0.8819, 0.9154, 0.9211, 0.9076, 0.9211, 0.9076, 0.7018, 0.9154, 0.7018, 0.9895, 0.7018, 0.9895, 0.9211, 0.9806, 0.9211, 0.9806, 0.7018, 0.9459, 0.4386, 0.9459, 0.2193, 0.9533, 0.2193, 0.9533, 0.4386, 0.04386, 0.8334, 0.02193, 0.8334, 0.02193, 0.809, 0.04386, 0.809, 0.1754, 0.8819, 0.1535, 0.8819, 0.1535, 0.859, 0.1754, 0.859, 0.04386, 0.859, 0.02193, 0.859, 0.02193, 0.8334, 0.04386, 0.8334, 0.04386, 0.809, 0.02193, 0.809, 0.02193, 0.7895, 0.04386, 0.7895, 0.6925, 0.8152, 0.6925, 0.7895, 0.6979, 0.7984, 0.6979, 0.8062, 0.6544, 0.7895, 0.6544, 0.8152, 0.649, 0.8062, 0.649, 0.7984, 0.649, 0.7895, 0.649, 0.8152, 0.6435, 0.8062, 0.6435, 0.7984, 0.7088, 0.8152, 0.7088, 0.7895, 0.7143, 0.7984, 0.7143, 0.8062, 0.5497, 0.9649, 0.5497, 0.7456, 0.56, 0.7456, 0.56, 0.9649, 0.1754, 0.7895, 0.1754, 0.809, 0.1535, 0.809, 0.1535, 0.7895, 0.08772, 0.859, 0.08772, 0.8819, 0.06579, 0.8819, 0.06579, 0.859, 0.7197, 0.7895, 0.7252, 0.7984, 0.7252, 0.8062, 0.7197, 0.8152, 0.6435, 0.8408, 0.6381, 0.8319, 0.6381, 0.8241, 0.6435, 0.8152, 0.7632, 0.8152, 0.7578, 0.8062, 0.7578, 0.7984, 0.7632, 0.7895, 0.736, 0.7895, 0.7415, 0.7984, 0.7415, 0.8062, 0.736, 0.8152, 0.06579, 0.7895, 0.06579, 0.809, 0.04386, 0.809, 0.04386, 0.7895, 0.06579, 0.8334, 0.06579, 0.859, 0.04386, 0.859, 0.04386, 0.8334, 0.06579, 0.809, 0.06579, 0.8334, 0.04386, 0.8334, 0.04386, 0.809, 0.7469, 0.7895, 0.7524, 0.7984, 0.7524, 0.8062, 0.7469, 0.8152, 0.6599, 0.8152, 0.6544, 0.8062, 0.6544, 0.7984, 0.6599, 0.7895, 0.6326, 0.8152, 0.6272, 0.8062, 0.6272, 0.7984, 0.6326, 0.7895, 0.7252, 0.7895, 0.7306, 0.7984, 0.7306, 0.8062, 0.7252, 0.8152, 0.9186, 0.6579, 0.9186, 0.4386, 0.9263, 0.4386, 0.9263, 0.6579, 0.08772, 0.8334, 0.06579, 0.8334, 0.06579, 0.809, 0.08772, 0.809, 0.06579, 0.8819, 0.04386, 0.8819, 0.04386, 0.859, 0.06579, 0.859, 0.08772, 0.859, 0.06579, 0.859, 0.06579, 0.8334, 0.08772, 0.8334, 0.08772, 0.809, 0.06579, 0.809, 0.06579, 0.7895, 0.08772, 0.7895, 0.6762, 0.8152, 0.6762, 0.7895, 0.6816, 0.7984, 0.6816, 0.8062, 0.6326, 0.8152, 0.6326, 0.8408, 0.6272, 0.8319, 0.6272, 0.8241, 0.7034, 0.8152, 0.7034, 0.7895, 0.7088, 0.7984, 0.7088, 0.8062, 0.04386, 0.859, 0.04386, 0.8819, 0.02193, 0.8819, 0.02193, 0.859, 0.649, 0.8152, 0.649, 0.8408, 0.6435, 0.8319, 0.6435, 0.8241, 0.6041, 0.9649, 0.6041, 0.7456, 0.614, 0.7456, 0.614, 0.9649, 0.1754, 0.8334, 0.1754, 0.859, 0.1535, 0.859, 0.1535, 0.8334, 0.1754, 0.809, 0.1754, 0.8334, 0.1535, 0.8334, 0.1535, 0.809, 1.0, 0.2193, 0.9921, 0.2193, 0.9921, 0.0, 1.0, 0.0])
me_cylinder.materials.append(mat_material)
me_cylinder.update()
me_plane = bpy.data.meshes.new('Plane')
me_plane.from_pydata([(-1.0, -1.0, 0.0), (1.0, -1.0, 0.0), (-1.0, 1.0, 0.0), (1.0, 1.0, 0.0)], [], [(0, 1, 3, 2)])
_uv = me_plane.uv_layers.new(name='UVMap')
_uv.uv.foreach_set('vector', [0.0, 0.0, 1.0, 0.0, 1.0, 1.0, 0.0, 1.0])
me_plane.update()

# ---- objects
ob_light = bpy.data.objects.new('Light', light_light)
ob_camera = bpy.data.objects.new('Camera', cam_camera)
ob_statue = bpy.data.objects.new('Statue', me_cube_001)
ob_cylinder = bpy.data.objects.new('Cylinder', me_cylinder)
ob_plane = bpy.data.objects.new('Plane', me_plane)

# ---- transforms, parenting, visibility, modifiers, constraints
ob_light.location = (2.476, -2.495, 5.904)
ob_light.rotation_euler = (0.6503, 0.05522, 1.866)
ob_light.lock_rotations_4d = False
ob_light.empty_display_type = 'ARROWS'
ob_light.color = (0.0, 0.0, 0.0, 0.0)
ob_light.lineart.crease_threshold = 0.0
ob_camera.location = (7.359, -6.926, 4.958)
ob_camera.rotation_euler = (1.109, 0.0, 0.8149)
ob_camera.lock_rotations_4d = False
ob_camera.empty_display_type = 'ARROWS'
ob_camera.color = (0.0, 0.0, 0.0, 0.0)
ob_camera.display_type = 'WIRE'
ob_camera.lineart.crease_threshold = 0.0
ob_statue.location = (0.0, 0.0, 1.5)
ob_cylinder.parent = ob_statue
ob_cylinder.matrix_parent_inverse = Matrix(((1.0, -0.0, 0.0, -0.0), (-0.0, 1.0, -0.0, 0.0), (0.0, -0.0, 1.0, -1.5), (-0.0, 0.0, -0.0, 1.0)))
ob_cylinder.location = (0.0, 0.0, 2.0)
_m = ob_cylinder.modifiers.new('Auto Smooth', 'NODES')
_m.node_group = ng_auto_smooth
_gi = [s.identifier for s in ng_auto_smooth.interface.items_tree if s.item_type == 'SOCKET' and s.in_out == 'INPUT']
_m[_gi[1]] = 0.5236  # Angle
ob_plane.location = (0.0, 0.0, 0.0)
ob_plane.scale = (4.0, 4.0, 4.0)

# ---- collection membership
col_collection.objects.link(ob_light)
col_collection.objects.link(ob_camera)
col_collection.objects.link(ob_statue)
col_collection.objects.link(ob_cylinder)
col_collection.objects.link(ob_plane)

# ---- scene / render settings (as saved in the file)
scene.camera = ob_camera
scene.frame_start = 1; scene.frame_end = 250; scene.frame_set(2)
scene.render.engine = 'BLENDER_EEVEE_NEXT'
scene.cycles.sampling_pattern = 'TABULATED_SOBOL'
scene.cycles.use_light_tree = False
scene.view_settings.view_transform = 'Filmic'
bpy.context.view_layer.update()
